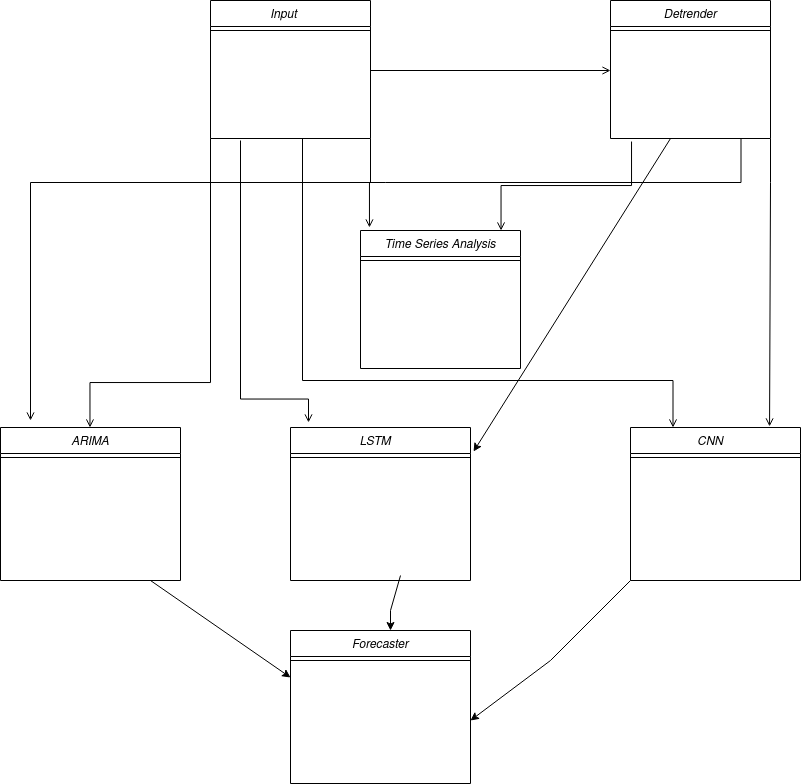

The diagram above was exported from draw.io. Its source (the exported page's mxGraphModel, read from the mxfile embedded in the PNG):
<mxGraphModel dx="2249" dy="759" grid="1" gridSize="10" guides="1" tooltips="1" connect="1" arrows="1" fold="1" page="1" pageScale="1" pageWidth="827" pageHeight="1169" math="0" shadow="0">
  <root>
    <mxCell id="WIyWlLk6GJQsqaUBKTNV-0" />
    <mxCell id="WIyWlLk6GJQsqaUBKTNV-1" parent="WIyWlLk6GJQsqaUBKTNV-0" />
    <mxCell id="zkfFHV4jXpPFQw0GAbJ--0" value="Input    &#10;" style="swimlane;fontStyle=2;align=center;verticalAlign=top;childLayout=stackLayout;horizontal=1;startSize=26;horizontalStack=0;resizeParent=1;resizeLast=0;collapsible=1;marginBottom=0;rounded=0;shadow=0;strokeWidth=1;" parent="WIyWlLk6GJQsqaUBKTNV-1" vertex="1">
      <mxGeometry x="180" y="20" width="160" height="138" as="geometry">
        <mxRectangle x="230" y="140" width="160" height="26" as="alternateBounds" />
      </mxGeometry>
    </mxCell>
    <mxCell id="zkfFHV4jXpPFQw0GAbJ--4" value="" style="line;html=1;strokeWidth=1;align=left;verticalAlign=middle;spacingTop=-1;spacingLeft=3;spacingRight=3;rotatable=0;labelPosition=right;points=[];portConstraint=eastwest;" parent="zkfFHV4jXpPFQw0GAbJ--0" vertex="1">
      <mxGeometry y="26" width="160" height="8" as="geometry" />
    </mxCell>
    <mxCell id="zkfFHV4jXpPFQw0GAbJ--26" value="" style="endArrow=open;shadow=0;strokeWidth=1;rounded=0;endFill=1;edgeStyle=elbowEdgeStyle;elbow=vertical;entryX=0;entryY=0.5;entryDx=0;entryDy=0;" parent="WIyWlLk6GJQsqaUBKTNV-1" source="zkfFHV4jXpPFQw0GAbJ--0" target="_-tSJKi2mEMn3MIQsIGv-0" edge="1">
      <mxGeometry x="0.5" y="41" relative="1" as="geometry">
        <mxPoint x="380" y="192" as="sourcePoint" />
        <mxPoint x="500" y="140" as="targetPoint" />
        <mxPoint x="-40" y="32" as="offset" />
        <Array as="points">
          <mxPoint x="440" y="90" />
          <mxPoint x="500" y="150" />
          <mxPoint x="410" y="150" />
        </Array>
      </mxGeometry>
    </mxCell>
    <mxCell id="_-tSJKi2mEMn3MIQsIGv-0" value="Detrender" style="swimlane;fontStyle=2;align=center;verticalAlign=top;childLayout=stackLayout;horizontal=1;startSize=26;horizontalStack=0;resizeParent=1;resizeLast=0;collapsible=1;marginBottom=0;rounded=0;shadow=0;strokeWidth=1;" vertex="1" parent="WIyWlLk6GJQsqaUBKTNV-1">
      <mxGeometry x="580" y="20" width="160" height="138" as="geometry">
        <mxRectangle x="230" y="140" width="160" height="26" as="alternateBounds" />
      </mxGeometry>
    </mxCell>
    <mxCell id="_-tSJKi2mEMn3MIQsIGv-1" value="" style="line;html=1;strokeWidth=1;align=left;verticalAlign=middle;spacingTop=-1;spacingLeft=3;spacingRight=3;rotatable=0;labelPosition=right;points=[];portConstraint=eastwest;" vertex="1" parent="_-tSJKi2mEMn3MIQsIGv-0">
      <mxGeometry y="26" width="160" height="8" as="geometry" />
    </mxCell>
    <mxCell id="_-tSJKi2mEMn3MIQsIGv-3" value="Time Series Analysis&#10;" style="swimlane;fontStyle=2;align=center;verticalAlign=top;childLayout=stackLayout;horizontal=1;startSize=26;horizontalStack=0;resizeParent=1;resizeLast=0;collapsible=1;marginBottom=0;rounded=0;shadow=0;strokeWidth=1;" vertex="1" parent="WIyWlLk6GJQsqaUBKTNV-1">
      <mxGeometry x="330" y="250" width="160" height="138" as="geometry">
        <mxRectangle x="230" y="140" width="160" height="26" as="alternateBounds" />
      </mxGeometry>
    </mxCell>
    <mxCell id="_-tSJKi2mEMn3MIQsIGv-4" value="" style="line;html=1;strokeWidth=1;align=left;verticalAlign=middle;spacingTop=-1;spacingLeft=3;spacingRight=3;rotatable=0;labelPosition=right;points=[];portConstraint=eastwest;" vertex="1" parent="_-tSJKi2mEMn3MIQsIGv-3">
      <mxGeometry y="26" width="160" height="8" as="geometry" />
    </mxCell>
    <mxCell id="_-tSJKi2mEMn3MIQsIGv-6" value="" style="endArrow=open;shadow=0;strokeWidth=1;rounded=0;endFill=1;edgeStyle=elbowEdgeStyle;elbow=vertical;exitX=1;exitY=1;exitDx=0;exitDy=0;entryX=0.056;entryY=-0.022;entryDx=0;entryDy=0;entryPerimeter=0;" edge="1" parent="WIyWlLk6GJQsqaUBKTNV-1" source="zkfFHV4jXpPFQw0GAbJ--0" target="_-tSJKi2mEMn3MIQsIGv-3">
      <mxGeometry x="0.5" y="41" relative="1" as="geometry">
        <mxPoint x="209.5" y="130" as="sourcePoint" />
        <mxPoint x="180" y="240" as="targetPoint" />
        <mxPoint x="-40" y="32" as="offset" />
        <Array as="points">
          <mxPoint x="209.5" y="202" />
        </Array>
      </mxGeometry>
    </mxCell>
    <mxCell id="_-tSJKi2mEMn3MIQsIGv-7" value="ARIMA&#10;" style="swimlane;fontStyle=2;align=center;verticalAlign=top;childLayout=stackLayout;horizontal=1;startSize=26;horizontalStack=0;resizeParent=1;resizeLast=0;collapsible=1;marginBottom=0;rounded=0;shadow=0;strokeWidth=1;" vertex="1" parent="WIyWlLk6GJQsqaUBKTNV-1">
      <mxGeometry x="-30" y="447" width="180" height="153" as="geometry">
        <mxRectangle x="230" y="140" width="160" height="26" as="alternateBounds" />
      </mxGeometry>
    </mxCell>
    <mxCell id="_-tSJKi2mEMn3MIQsIGv-8" value="" style="line;html=1;strokeWidth=1;align=left;verticalAlign=middle;spacingTop=-1;spacingLeft=3;spacingRight=3;rotatable=0;labelPosition=right;points=[];portConstraint=eastwest;" vertex="1" parent="_-tSJKi2mEMn3MIQsIGv-7">
      <mxGeometry y="26" width="180" height="8" as="geometry" />
    </mxCell>
    <mxCell id="_-tSJKi2mEMn3MIQsIGv-10" value="LSTM    &#10;" style="swimlane;fontStyle=2;align=center;verticalAlign=top;childLayout=stackLayout;horizontal=1;startSize=26;horizontalStack=0;resizeParent=1;resizeLast=0;collapsible=1;marginBottom=0;rounded=0;shadow=0;strokeWidth=1;" vertex="1" parent="WIyWlLk6GJQsqaUBKTNV-1">
      <mxGeometry x="260" y="447" width="180" height="153" as="geometry">
        <mxRectangle x="230" y="140" width="160" height="26" as="alternateBounds" />
      </mxGeometry>
    </mxCell>
    <mxCell id="_-tSJKi2mEMn3MIQsIGv-11" value="" style="line;html=1;strokeWidth=1;align=left;verticalAlign=middle;spacingTop=-1;spacingLeft=3;spacingRight=3;rotatable=0;labelPosition=right;points=[];portConstraint=eastwest;" vertex="1" parent="_-tSJKi2mEMn3MIQsIGv-10">
      <mxGeometry y="26" width="180" height="8" as="geometry" />
    </mxCell>
    <mxCell id="_-tSJKi2mEMn3MIQsIGv-13" value="CNN    &#10;" style="swimlane;fontStyle=2;align=center;verticalAlign=top;childLayout=stackLayout;horizontal=1;startSize=26;horizontalStack=0;resizeParent=1;resizeLast=0;collapsible=1;marginBottom=0;rounded=0;shadow=0;strokeWidth=1;" vertex="1" parent="WIyWlLk6GJQsqaUBKTNV-1">
      <mxGeometry x="600" y="447" width="170" height="153" as="geometry">
        <mxRectangle x="230" y="140" width="160" height="26" as="alternateBounds" />
      </mxGeometry>
    </mxCell>
    <mxCell id="_-tSJKi2mEMn3MIQsIGv-14" value="" style="line;html=1;strokeWidth=1;align=left;verticalAlign=middle;spacingTop=-1;spacingLeft=3;spacingRight=3;rotatable=0;labelPosition=right;points=[];portConstraint=eastwest;" vertex="1" parent="_-tSJKi2mEMn3MIQsIGv-13">
      <mxGeometry y="26" width="170" height="8" as="geometry" />
    </mxCell>
    <mxCell id="_-tSJKi2mEMn3MIQsIGv-16" value="Forecaster" style="swimlane;fontStyle=2;align=center;verticalAlign=top;childLayout=stackLayout;horizontal=1;startSize=26;horizontalStack=0;resizeParent=1;resizeLast=0;collapsible=1;marginBottom=0;rounded=0;shadow=0;strokeWidth=1;" vertex="1" parent="WIyWlLk6GJQsqaUBKTNV-1">
      <mxGeometry x="260" y="650" width="180" height="153" as="geometry">
        <mxRectangle x="230" y="140" width="160" height="26" as="alternateBounds" />
      </mxGeometry>
    </mxCell>
    <mxCell id="_-tSJKi2mEMn3MIQsIGv-17" value="" style="line;html=1;strokeWidth=1;align=left;verticalAlign=middle;spacingTop=-1;spacingLeft=3;spacingRight=3;rotatable=0;labelPosition=right;points=[];portConstraint=eastwest;" vertex="1" parent="_-tSJKi2mEMn3MIQsIGv-16">
      <mxGeometry y="26" width="180" height="8" as="geometry" />
    </mxCell>
    <mxCell id="_-tSJKi2mEMn3MIQsIGv-19" value="" style="endArrow=open;shadow=0;strokeWidth=1;rounded=0;endFill=1;edgeStyle=elbowEdgeStyle;elbow=vertical;exitX=1;exitY=1;exitDx=0;exitDy=0;" edge="1" parent="WIyWlLk6GJQsqaUBKTNV-1" target="_-tSJKi2mEMn3MIQsIGv-3">
      <mxGeometry x="0.5" y="41" relative="1" as="geometry">
        <mxPoint x="601.04" y="161.04" as="sourcePoint" />
        <mxPoint x="600" y="250.00400000000005" as="targetPoint" />
        <mxPoint x="-40" y="32" as="offset" />
        <Array as="points">
          <mxPoint x="470.53999999999996" y="205.04" />
        </Array>
      </mxGeometry>
    </mxCell>
    <mxCell id="_-tSJKi2mEMn3MIQsIGv-20" value="" style="endArrow=open;shadow=0;strokeWidth=1;rounded=0;endFill=1;edgeStyle=elbowEdgeStyle;elbow=vertical;exitX=0;exitY=1;exitDx=0;exitDy=0;entryX=0.056;entryY=-0.022;entryDx=0;entryDy=0;entryPerimeter=0;" edge="1" parent="WIyWlLk6GJQsqaUBKTNV-1" source="zkfFHV4jXpPFQw0GAbJ--0">
      <mxGeometry x="0.5" y="41" relative="1" as="geometry">
        <mxPoint x="60.51999999999998" y="358.03999999999996" as="sourcePoint" />
        <mxPoint x="59.48000000000002" y="447.004" as="targetPoint" />
        <mxPoint x="-40" y="32" as="offset" />
        <Array as="points">
          <mxPoint x="-69.98000000000002" y="402.03999999999996" />
        </Array>
      </mxGeometry>
    </mxCell>
    <mxCell id="_-tSJKi2mEMn3MIQsIGv-21" value="" style="endArrow=open;shadow=0;strokeWidth=1;rounded=0;endFill=1;edgeStyle=elbowEdgeStyle;elbow=vertical;entryX=0.1;entryY=-0.033;entryDx=0;entryDy=0;entryPerimeter=0;" edge="1" parent="WIyWlLk6GJQsqaUBKTNV-1" target="_-tSJKi2mEMn3MIQsIGv-10">
      <mxGeometry x="0.5" y="41" relative="1" as="geometry">
        <mxPoint x="210" y="160" as="sourcePoint" />
        <mxPoint x="190" y="463.5039999999999" as="targetPoint" />
        <mxPoint x="-40" y="32" as="offset" />
        <Array as="points">
          <mxPoint x="60.53999999999998" y="418.53999999999996" />
        </Array>
      </mxGeometry>
    </mxCell>
    <mxCell id="_-tSJKi2mEMn3MIQsIGv-22" value="" style="endArrow=open;shadow=0;strokeWidth=1;rounded=0;endFill=1;edgeStyle=elbowEdgeStyle;elbow=vertical;entryX=0.25;entryY=0;entryDx=0;entryDy=0;" edge="1" parent="WIyWlLk6GJQsqaUBKTNV-1" target="_-tSJKi2mEMn3MIQsIGv-13">
      <mxGeometry x="0.5" y="41" relative="1" as="geometry">
        <mxPoint x="272" y="158" as="sourcePoint" />
        <mxPoint x="340" y="439.951" as="targetPoint" />
        <mxPoint x="-40" y="32" as="offset" />
        <Array as="points">
          <mxPoint x="450" y="400" />
          <mxPoint x="122.53999999999998" y="416.53999999999996" />
        </Array>
      </mxGeometry>
    </mxCell>
    <mxCell id="_-tSJKi2mEMn3MIQsIGv-23" value="" style="endArrow=classic;html=1;rounded=0;entryX=0;entryY=0.5;entryDx=0;entryDy=0;" edge="1" parent="WIyWlLk6GJQsqaUBKTNV-1">
      <mxGeometry width="50" height="50" relative="1" as="geometry">
        <mxPoint x="120" y="600" as="sourcePoint" />
        <mxPoint x="260" y="697" as="targetPoint" />
      </mxGeometry>
    </mxCell>
    <mxCell id="_-tSJKi2mEMn3MIQsIGv-24" value="" style="endArrow=classic;html=1;rounded=0;" edge="1" parent="WIyWlLk6GJQsqaUBKTNV-1">
      <mxGeometry width="50" height="50" relative="1" as="geometry">
        <mxPoint x="600" y="600" as="sourcePoint" />
        <mxPoint x="440" y="740" as="targetPoint" />
        <Array as="points">
          <mxPoint x="520" y="680" />
        </Array>
      </mxGeometry>
    </mxCell>
    <mxCell id="_-tSJKi2mEMn3MIQsIGv-25" value="" style="endArrow=classic;html=1;rounded=0;" edge="1" parent="WIyWlLk6GJQsqaUBKTNV-1">
      <mxGeometry width="50" height="50" relative="1" as="geometry">
        <mxPoint x="370" y="595" as="sourcePoint" />
        <mxPoint x="360" y="650" as="targetPoint" />
        <Array as="points">
          <mxPoint x="360" y="630" />
        </Array>
      </mxGeometry>
    </mxCell>
    <mxCell id="_-tSJKi2mEMn3MIQsIGv-26" value="" style="endArrow=open;shadow=0;strokeWidth=1;rounded=0;endFill=1;edgeStyle=elbowEdgeStyle;elbow=vertical;exitX=1;exitY=1;exitDx=0;exitDy=0;entryX=0.818;entryY=-0.007;entryDx=0;entryDy=0;entryPerimeter=0;" edge="1" parent="WIyWlLk6GJQsqaUBKTNV-1" target="_-tSJKi2mEMn3MIQsIGv-13">
      <mxGeometry x="0.5" y="41" relative="1" as="geometry">
        <mxPoint x="740" y="157.99999999999997" as="sourcePoint" />
        <mxPoint x="609.5" y="246.96" as="targetPoint" />
        <mxPoint x="-40" y="32" as="offset" />
        <Array as="points">
          <mxPoint x="609.5" y="202" />
        </Array>
      </mxGeometry>
    </mxCell>
    <mxCell id="_-tSJKi2mEMn3MIQsIGv-27" value="" style="endArrow=classic;html=1;rounded=0;entryX=1.017;entryY=0.157;entryDx=0;entryDy=0;entryPerimeter=0;" edge="1" parent="WIyWlLk6GJQsqaUBKTNV-1" target="_-tSJKi2mEMn3MIQsIGv-10">
      <mxGeometry width="50" height="50" relative="1" as="geometry">
        <mxPoint x="640" y="158" as="sourcePoint" />
        <mxPoint x="640" y="218" as="targetPoint" />
      </mxGeometry>
    </mxCell>
    <mxCell id="_-tSJKi2mEMn3MIQsIGv-28" value="" style="endArrow=open;shadow=0;strokeWidth=1;rounded=0;endFill=1;edgeStyle=elbowEdgeStyle;elbow=vertical;exitX=1;exitY=1;exitDx=0;exitDy=0;" edge="1" parent="WIyWlLk6GJQsqaUBKTNV-1">
      <mxGeometry x="0.5" y="41" relative="1" as="geometry">
        <mxPoint x="710.5" y="157.99999999999997" as="sourcePoint" />
        <mxPoint y="440" as="targetPoint" />
        <mxPoint x="-40" y="32" as="offset" />
        <Array as="points">
          <mxPoint x="580" y="202" />
        </Array>
      </mxGeometry>
    </mxCell>
  </root>
</mxGraphModel>